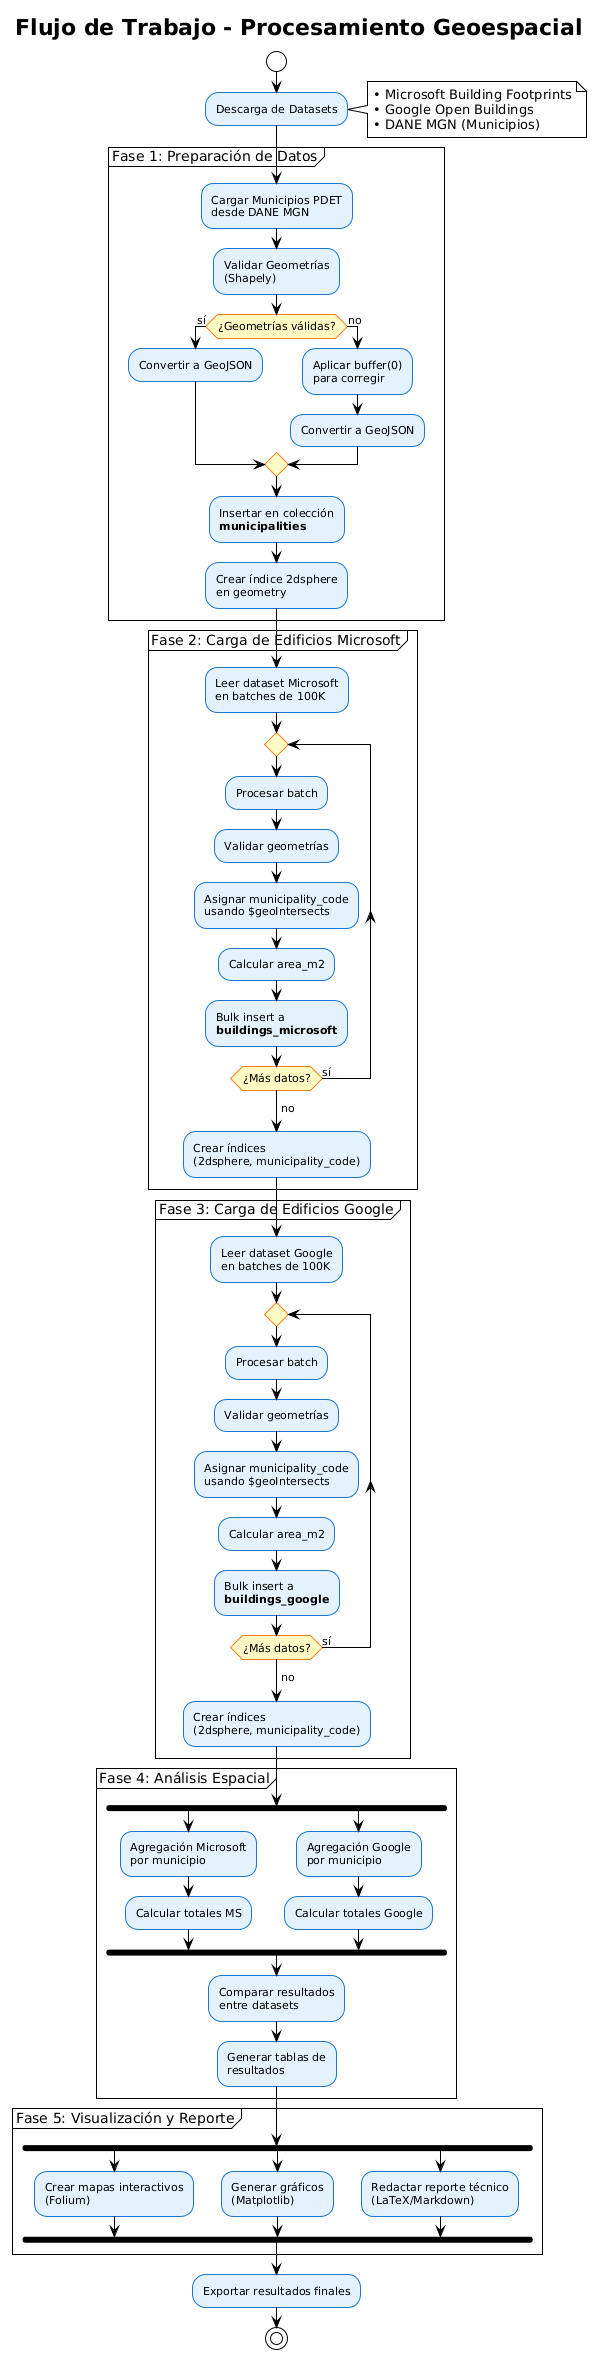

The diagram above was rendered by PlantUML. Its source (embedded in the PNG):
@startuml
!theme plain

skinparam backgroundColor #FEFEFE
skinparam activity {
    BackgroundColor #E3F2FD
    BorderColor #1976D2
    FontSize 11
    DiamondBackgroundColor #FFF9C4
    DiamondBorderColor #F57F17
}

title Flujo de Trabajo - Procesamiento Geoespacial

start

:Descarga de Datasets;
note right
    • Microsoft Building Footprints
    • Google Open Buildings
    • DANE MGN (Municipios)
end note

partition "Fase 1: Preparación de Datos" {
    :Cargar Municipios PDET\ndesde DANE MGN;
    
    :Validar Geometrías\n(Shapely);
    
    if (¿Geometrías válidas?) then (sí)
        :Convertir a GeoJSON;
    else (no)
        :Aplicar buffer(0)\npara corregir;
        :Convertir a GeoJSON;
    endif
    
    :Insertar en colección\n**municipalities**;
    
    :Crear índice 2dsphere\nen geometry;
}

partition "Fase 2: Carga de Edificios Microsoft" {
    :Leer dataset Microsoft\nen batches de 100K;
    
    repeat
        :Procesar batch;
        
        :Validar geometrías;
        
        :Asignar municipality_code\nusando $geoIntersects;
        
        :Calcular area_m2;
        
        :Bulk insert a\n**buildings_microsoft**;
        
    repeat while (¿Más datos?) is (sí)
    ->no;
    
    :Crear índices\n(2dsphere, municipality_code);
}

partition "Fase 3: Carga de Edificios Google" {
    :Leer dataset Google\nen batches de 100K;
    
    repeat
        :Procesar batch;
        
        :Validar geometrías;
        
        :Asignar municipality_code\nusando $geoIntersects;
        
        :Calcular area_m2;
        
        :Bulk insert a\n**buildings_google**;
        
    repeat while (¿Más datos?) is (sí)
    ->no;
    
    :Crear índices\n(2dsphere, municipality_code);
}

partition "Fase 4: Análisis Espacial" {
    fork
        :Agregación Microsoft\npor municipio;
        :Calcular totales MS;
    fork again
        :Agregación Google\npor municipio;
        :Calcular totales Google;
    end fork
    
    :Comparar resultados\nentre datasets;
    
    :Generar tablas de\nresultados;
}

partition "Fase 5: Visualización y Reporte" {
    fork
        :Crear mapas interactivos\n(Folium);
    fork again
        :Generar gráficos\n(Matplotlib);
    fork again
        :Redactar reporte técnico\n(LaTeX/Markdown);
    end fork
}

:Exportar resultados finales;

stop
@enduml